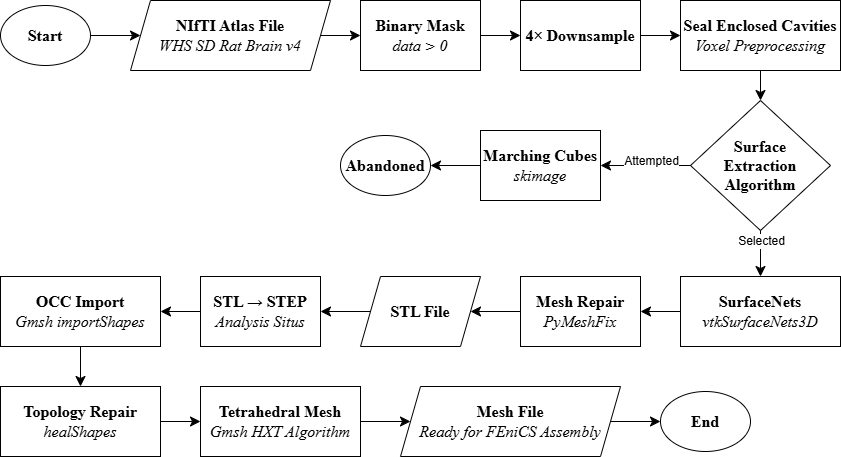

The diagram above was exported from draw.io. Its source (the exported page's mxGraphModel, read from the mxfile embedded in the PNG):
<mxGraphModel dx="2392" dy="874" grid="1" gridSize="10" guides="1" tooltips="1" connect="1" arrows="1" fold="1" page="1" pageScale="1" pageWidth="850" pageHeight="1100" math="0" shadow="0">
  <root>
    <mxCell id="0" />
    <mxCell id="1" parent="0" />
    <mxCell id="pU8Pi8bv1LggUiwp8Uzk-2" parent="1" style="rounded=0;whiteSpace=wrap;html=1;fontFamily=Times New Roman;align=center;fontSize=16;" value="&lt;b&gt;Binary Mask&lt;/b&gt;&lt;br&gt;&lt;i&gt;data &amp;gt; 0&lt;/i&gt;" vertex="1">
      <mxGeometry height="70" width="120" x="240" y="40" as="geometry" />
    </mxCell>
    <mxCell id="pU8Pi8bv1LggUiwp8Uzk-3" parent="1" style="rounded=0;whiteSpace=wrap;html=1;fontFamily=Times New Roman;align=center;fontSize=16;" value="&lt;div style=&quot;text-align: start;&quot;&gt;&lt;b style=&quot;background-color: transparent; color: light-dark(rgb(0, 0, 0), rgb(255, 255, 255));&quot;&gt;4&lt;/b&gt;&lt;span style=&quot;background-color: transparent; text-align: center;&quot;&gt;&lt;b&gt;×&amp;nbsp;&lt;/b&gt;&lt;/span&gt;&lt;b style=&quot;background-color: transparent; color: light-dark(rgb(0, 0, 0), rgb(255, 255, 255));&quot;&gt;Downsample&lt;/b&gt;&lt;/div&gt;" vertex="1">
      <mxGeometry height="70" width="120" x="400" y="40" as="geometry" />
    </mxCell>
    <mxCell id="pU8Pi8bv1LggUiwp8Uzk-4" parent="1" style="rounded=0;whiteSpace=wrap;html=1;fontFamily=Times New Roman;align=center;fontSize=16;" value="&lt;b&gt;Seal Enclosed Cavities&lt;/b&gt;&lt;br&gt;&lt;i&gt;Voxel Preprocessing&lt;/i&gt;" vertex="1">
      <mxGeometry height="70" width="160" x="560" y="40" as="geometry" />
    </mxCell>
    <mxCell id="pU8Pi8bv1LggUiwp8Uzk-6" parent="1" style="rounded=0;whiteSpace=wrap;html=1;fontFamily=Times New Roman;align=center;fontSize=16;" value="&lt;b&gt;Marching Cubes&lt;/b&gt;&lt;br&gt;&lt;i&gt;skimage&lt;/i&gt;" vertex="1">
      <mxGeometry height="70" width="120" x="360" y="170" as="geometry" />
    </mxCell>
    <mxCell id="pU8Pi8bv1LggUiwp8Uzk-7" parent="1" style="rounded=0;whiteSpace=wrap;html=1;fontFamily=Times New Roman;align=center;fontSize=16;" value="&lt;b&gt;SurfaceNets&lt;br&gt;&lt;/b&gt;&lt;i&gt;vtkSurfaceNets3D&lt;/i&gt;" vertex="1">
      <mxGeometry height="70" width="160" x="560" y="316" as="geometry" />
    </mxCell>
    <mxCell id="pU8Pi8bv1LggUiwp8Uzk-8" parent="1" style="rounded=0;whiteSpace=wrap;html=1;fontFamily=Times New Roman;align=center;fontSize=16;" value="&lt;b&gt;Mesh Repair&lt;/b&gt;&lt;br&gt;&lt;i&gt;PyMeshFix&lt;/i&gt;" vertex="1">
      <mxGeometry height="70" width="120" x="400" y="316" as="geometry" />
    </mxCell>
    <mxCell id="pU8Pi8bv1LggUiwp8Uzk-10" parent="1" style="rounded=0;whiteSpace=wrap;html=1;fontFamily=Times New Roman;align=center;fontSize=16;" value="&lt;div style=&quot;text-align: start;&quot;&gt;&lt;b style=&quot;background-color: transparent; color: light-dark(rgb(0, 0, 0), rgb(255, 255, 255));&quot;&gt;STL&amp;nbsp;&lt;/b&gt;&lt;span style=&quot;background-color: transparent; text-align: center;&quot;&gt;&lt;b&gt;→&amp;nbsp;&lt;/b&gt;&lt;/span&gt;&lt;b style=&quot;background-color: transparent; color: light-dark(rgb(0, 0, 0), rgb(255, 255, 255));&quot;&gt;STEP&lt;/b&gt;&lt;/div&gt;&lt;i&gt;Analysis Situs&lt;/i&gt;" vertex="1">
      <mxGeometry height="70" width="120" x="80" y="316" as="geometry" />
    </mxCell>
    <mxCell id="pU8Pi8bv1LggUiwp8Uzk-11" parent="1" style="rounded=0;whiteSpace=wrap;html=1;fontFamily=Times New Roman;align=center;fontSize=16;" value="&lt;b&gt;OCC Import&lt;/b&gt;&lt;br&gt;&lt;i&gt;Gmsh importShapes&lt;/i&gt;" vertex="1">
      <mxGeometry height="70" width="160" x="-120" y="316" as="geometry" />
    </mxCell>
    <mxCell id="pU8Pi8bv1LggUiwp8Uzk-12" parent="1" style="rounded=0;whiteSpace=wrap;html=1;fontFamily=Times New Roman;align=center;fontSize=16;" value="&lt;b&gt;Topology Repair&lt;/b&gt;&lt;br&gt;&lt;i&gt;healShapes&lt;/i&gt;" vertex="1">
      <mxGeometry height="70" width="160" x="-120" y="426" as="geometry" />
    </mxCell>
    <mxCell id="pU8Pi8bv1LggUiwp8Uzk-13" parent="1" style="rounded=0;whiteSpace=wrap;html=1;fontFamily=Times New Roman;align=center;fontSize=16;" value="&lt;b&gt;Tetrahedral Mesh&lt;/b&gt;&lt;br&gt;&lt;i&gt;Gmsh HXT Algorithm&lt;/i&gt;" vertex="1">
      <mxGeometry height="70" width="160" x="80" y="426" as="geometry" />
    </mxCell>
    <mxCell id="pU8Pi8bv1LggUiwp8Uzk-15" parent="1" style="rhombus;whiteSpace=wrap;html=1;fontFamily=Times New Roman;align=center;fontSize=16;" value="&lt;b&gt;Surface&lt;br&gt;Extraction&lt;br&gt;Algorithm&lt;/b&gt;" vertex="1">
      <mxGeometry height="130" width="140" x="570" y="140" as="geometry" />
    </mxCell>
    <mxCell id="pU8Pi8bv1LggUiwp8Uzk-40" edge="1" parent="1" source="pU8Pi8bv1LggUiwp8Uzk-16" style="edgeStyle=none;curved=1;rounded=0;orthogonalLoop=1;jettySize=auto;html=1;fontSize=12;startSize=8;endSize=8;" target="pU8Pi8bv1LggUiwp8Uzk-18" value="">
      <mxGeometry relative="1" as="geometry" />
    </mxCell>
    <mxCell id="pU8Pi8bv1LggUiwp8Uzk-16" parent="1" style="ellipse;whiteSpace=wrap;html=1;fontFamily=Times New Roman;align=center;fontSize=16;" value="&lt;b&gt;&lt;font&gt;Start&lt;/font&gt;&lt;/b&gt;" vertex="1">
      <mxGeometry height="60" width="90" x="-120" y="45" as="geometry" />
    </mxCell>
    <mxCell id="pU8Pi8bv1LggUiwp8Uzk-17" parent="1" style="ellipse;whiteSpace=wrap;html=1;fontFamily=Times New Roman;align=center;fontSize=16;" value="&lt;b&gt;&lt;font&gt;End&lt;/font&gt;&lt;/b&gt;" vertex="1">
      <mxGeometry height="60" width="90" x="540" y="431" as="geometry" />
    </mxCell>
    <mxCell id="pU8Pi8bv1LggUiwp8Uzk-18" parent="1" style="shape=parallelogram;perimeter=parallelogramPerimeter;whiteSpace=wrap;html=1;fixedSize=1;fontFamily=Times New Roman;align=center;fontSize=16;" value="&lt;b&gt;NIfTI Atlas File&lt;/b&gt;&lt;br&gt;&lt;i&gt;WHS SD Rat Brain v4&lt;/i&gt;" vertex="1">
      <mxGeometry height="70" width="200" x="10" y="40" as="geometry" />
    </mxCell>
    <mxCell id="pU8Pi8bv1LggUiwp8Uzk-19" parent="1" style="shape=parallelogram;perimeter=parallelogramPerimeter;whiteSpace=wrap;html=1;fixedSize=1;fontFamily=Times New Roman;align=center;fontSize=16;" value="&lt;b&gt;Mesh File&lt;/b&gt;&lt;br&gt;&lt;i style=&quot;&quot;&gt;Ready for FEniCS Assembly&lt;/i&gt;" vertex="1">
      <mxGeometry height="70" width="220" x="280" y="426" as="geometry" />
    </mxCell>
    <mxCell id="pU8Pi8bv1LggUiwp8Uzk-20" parent="1" style="shape=parallelogram;perimeter=parallelogramPerimeter;whiteSpace=wrap;html=1;fixedSize=1;fontFamily=Times New Roman;align=center;fontSize=16;" value="&lt;b&gt;STL File&lt;/b&gt;" vertex="1">
      <mxGeometry height="70" width="120" x="240" y="316" as="geometry" />
    </mxCell>
    <mxCell id="pU8Pi8bv1LggUiwp8Uzk-22" edge="1" parent="1" source="pU8Pi8bv1LggUiwp8Uzk-2" style="endArrow=classic;html=1;rounded=0;fontSize=16;startSize=8;endSize=8;curved=1;exitX=1;exitY=0.5;exitDx=0;exitDy=0;entryX=0;entryY=0.5;entryDx=0;entryDy=0;fontFamily=Times New Roman;align=center;" target="pU8Pi8bv1LggUiwp8Uzk-3" value="">
      <mxGeometry height="50" relative="1" width="50" as="geometry">
        <mxPoint x="400" y="400" as="sourcePoint" />
        <mxPoint x="450" y="350" as="targetPoint" />
      </mxGeometry>
    </mxCell>
    <mxCell id="pU8Pi8bv1LggUiwp8Uzk-23" edge="1" parent="1" source="pU8Pi8bv1LggUiwp8Uzk-3" style="endArrow=classic;html=1;rounded=0;fontSize=16;startSize=8;endSize=8;curved=1;exitX=1;exitY=0.5;exitDx=0;exitDy=0;entryX=0;entryY=0.5;entryDx=0;entryDy=0;fontFamily=Times New Roman;align=center;" target="pU8Pi8bv1LggUiwp8Uzk-4" value="">
      <mxGeometry height="50" relative="1" width="50" as="geometry">
        <mxPoint x="400" y="400" as="sourcePoint" />
        <mxPoint x="450" y="350" as="targetPoint" />
      </mxGeometry>
    </mxCell>
    <mxCell id="pU8Pi8bv1LggUiwp8Uzk-24" edge="1" parent="1" source="pU8Pi8bv1LggUiwp8Uzk-4" style="endArrow=classic;html=1;rounded=0;fontSize=16;startSize=8;endSize=8;curved=1;exitX=0.5;exitY=1;exitDx=0;exitDy=0;entryX=0.5;entryY=0;entryDx=0;entryDy=0;fontFamily=Times New Roman;align=center;" target="pU8Pi8bv1LggUiwp8Uzk-15" value="">
      <mxGeometry height="50" relative="1" width="50" as="geometry">
        <mxPoint x="560" y="400" as="sourcePoint" />
        <mxPoint x="740" y="180" as="targetPoint" />
      </mxGeometry>
    </mxCell>
    <mxCell id="pU8Pi8bv1LggUiwp8Uzk-26" edge="1" parent="1" source="pU8Pi8bv1LggUiwp8Uzk-15" style="endArrow=classic;html=1;rounded=0;fontSize=16;startSize=8;endSize=8;curved=1;exitX=0;exitY=0.5;exitDx=0;exitDy=0;entryX=1;entryY=0.5;entryDx=0;entryDy=0;fontFamily=Times New Roman;align=center;" target="pU8Pi8bv1LggUiwp8Uzk-6" value="">
      <mxGeometry height="50" relative="1" width="50" as="geometry">
        <mxPoint x="560" y="290" as="sourcePoint" />
        <mxPoint x="610" y="240" as="targetPoint" />
      </mxGeometry>
    </mxCell>
    <mxCell id="pU8Pi8bv1LggUiwp8Uzk-41" connectable="0" parent="pU8Pi8bv1LggUiwp8Uzk-26" style="edgeLabel;html=1;align=center;verticalAlign=middle;resizable=0;points=[];fontSize=12;" value="Attempted" vertex="1">
      <mxGeometry relative="1" x="0.04" y="-3" as="geometry">
        <mxPoint x="7" y="-2" as="offset" />
      </mxGeometry>
    </mxCell>
    <mxCell id="pU8Pi8bv1LggUiwp8Uzk-27" parent="1" style="ellipse;whiteSpace=wrap;html=1;fontFamily=Times New Roman;align=center;fontSize=16;" value="&lt;b&gt;Abandoned&lt;/b&gt;" vertex="1">
      <mxGeometry height="60" width="90" x="220" y="175" as="geometry" />
    </mxCell>
    <mxCell id="pU8Pi8bv1LggUiwp8Uzk-28" edge="1" parent="1" source="pU8Pi8bv1LggUiwp8Uzk-6" style="endArrow=classic;html=1;rounded=0;fontSize=16;startSize=8;endSize=8;curved=1;exitX=0;exitY=0.5;exitDx=0;exitDy=0;entryX=1;entryY=0.5;entryDx=0;entryDy=0;fontFamily=Times New Roman;align=center;" target="pU8Pi8bv1LggUiwp8Uzk-27" value="">
      <mxGeometry height="50" relative="1" width="50" as="geometry">
        <mxPoint x="520" y="390" as="sourcePoint" />
        <mxPoint x="570" y="340" as="targetPoint" />
      </mxGeometry>
    </mxCell>
    <mxCell id="pU8Pi8bv1LggUiwp8Uzk-29" edge="1" parent="1" source="pU8Pi8bv1LggUiwp8Uzk-15" style="endArrow=classic;html=1;rounded=0;fontSize=16;startSize=8;endSize=8;curved=1;exitX=0.5;exitY=1;exitDx=0;exitDy=0;entryX=0.5;entryY=0;entryDx=0;entryDy=0;fontFamily=Times New Roman;align=center;" target="pU8Pi8bv1LggUiwp8Uzk-7" value="">
      <mxGeometry height="50" relative="1" width="50" as="geometry">
        <mxPoint x="560" y="400" as="sourcePoint" />
        <mxPoint x="610" y="350" as="targetPoint" />
      </mxGeometry>
    </mxCell>
    <mxCell id="pU8Pi8bv1LggUiwp8Uzk-42" connectable="0" parent="pU8Pi8bv1LggUiwp8Uzk-29" style="edgeLabel;html=1;align=center;verticalAlign=middle;resizable=0;points=[];fontSize=12;" value="Selected" vertex="1">
      <mxGeometry relative="1" x="-0.08" y="1" as="geometry">
        <mxPoint x="-1" y="-11" as="offset" />
      </mxGeometry>
    </mxCell>
    <mxCell id="pU8Pi8bv1LggUiwp8Uzk-30" edge="1" parent="1" source="pU8Pi8bv1LggUiwp8Uzk-7" style="endArrow=classic;html=1;rounded=0;fontSize=16;startSize=8;endSize=8;curved=1;exitX=0;exitY=0.5;exitDx=0;exitDy=0;entryX=1;entryY=0.5;entryDx=0;entryDy=0;fontFamily=Times New Roman;align=center;" target="pU8Pi8bv1LggUiwp8Uzk-8" value="">
      <mxGeometry height="50" relative="1" width="50" as="geometry">
        <mxPoint x="560" y="396" as="sourcePoint" />
        <mxPoint x="610" y="346" as="targetPoint" />
      </mxGeometry>
    </mxCell>
    <mxCell id="pU8Pi8bv1LggUiwp8Uzk-31" edge="1" parent="1" source="pU8Pi8bv1LggUiwp8Uzk-8" style="endArrow=classic;html=1;rounded=0;fontSize=16;startSize=8;endSize=8;curved=1;exitX=0;exitY=0.5;exitDx=0;exitDy=0;entryX=1;entryY=0.5;entryDx=0;entryDy=0;fontFamily=Times New Roman;align=center;" target="pU8Pi8bv1LggUiwp8Uzk-20" value="">
      <mxGeometry height="50" relative="1" width="50" as="geometry">
        <mxPoint x="560" y="496" as="sourcePoint" />
        <mxPoint x="610" y="446" as="targetPoint" />
      </mxGeometry>
    </mxCell>
    <mxCell id="pU8Pi8bv1LggUiwp8Uzk-32" edge="1" parent="1" source="pU8Pi8bv1LggUiwp8Uzk-20" style="endArrow=classic;html=1;rounded=0;fontSize=16;startSize=8;endSize=8;curved=1;exitX=0;exitY=0.5;exitDx=0;exitDy=0;entryX=1;entryY=0.5;entryDx=0;entryDy=0;fontFamily=Times New Roman;align=center;" target="pU8Pi8bv1LggUiwp8Uzk-10" value="">
      <mxGeometry height="50" relative="1" width="50" as="geometry">
        <mxPoint x="560" y="496" as="sourcePoint" />
        <mxPoint x="610" y="446" as="targetPoint" />
      </mxGeometry>
    </mxCell>
    <mxCell id="pU8Pi8bv1LggUiwp8Uzk-33" edge="1" parent="1" source="pU8Pi8bv1LggUiwp8Uzk-18" style="endArrow=classic;html=1;rounded=0;fontSize=16;startSize=8;endSize=8;curved=1;exitX=1;exitY=0.5;exitDx=0;exitDy=0;entryX=0;entryY=0.5;entryDx=0;entryDy=0;fontFamily=Times New Roman;align=center;" target="pU8Pi8bv1LggUiwp8Uzk-2" value="">
      <mxGeometry height="50" relative="1" width="50" as="geometry">
        <mxPoint x="480" y="400" as="sourcePoint" />
        <mxPoint x="530" y="350" as="targetPoint" />
      </mxGeometry>
    </mxCell>
    <mxCell id="pU8Pi8bv1LggUiwp8Uzk-34" edge="1" parent="1" source="pU8Pi8bv1LggUiwp8Uzk-10" style="endArrow=classic;html=1;rounded=0;fontSize=16;startSize=8;endSize=8;curved=1;exitX=0;exitY=0.5;exitDx=0;exitDy=0;entryX=1;entryY=0.5;entryDx=0;entryDy=0;fontFamily=Times New Roman;align=center;" target="pU8Pi8bv1LggUiwp8Uzk-11" value="">
      <mxGeometry height="50" relative="1" width="50" as="geometry">
        <mxPoint x="480" y="396" as="sourcePoint" />
        <mxPoint x="530" y="346" as="targetPoint" />
      </mxGeometry>
    </mxCell>
    <mxCell id="pU8Pi8bv1LggUiwp8Uzk-35" edge="1" parent="1" source="pU8Pi8bv1LggUiwp8Uzk-11" style="endArrow=classic;html=1;rounded=0;fontSize=16;startSize=8;endSize=8;curved=1;exitX=0.5;exitY=1;exitDx=0;exitDy=0;entryX=0.5;entryY=0;entryDx=0;entryDy=0;fontFamily=Times New Roman;align=center;" target="pU8Pi8bv1LggUiwp8Uzk-12" value="">
      <mxGeometry height="50" relative="1" width="50" as="geometry">
        <mxPoint x="480" y="416" as="sourcePoint" />
        <mxPoint x="530" y="366" as="targetPoint" />
      </mxGeometry>
    </mxCell>
    <mxCell id="pU8Pi8bv1LggUiwp8Uzk-36" edge="1" parent="1" source="pU8Pi8bv1LggUiwp8Uzk-12" style="endArrow=classic;html=1;rounded=0;fontSize=16;startSize=8;endSize=8;curved=1;exitX=1;exitY=0.5;exitDx=0;exitDy=0;fontFamily=Times New Roman;align=center;entryX=0;entryY=0.5;entryDx=0;entryDy=0;" target="pU8Pi8bv1LggUiwp8Uzk-13" value="">
      <mxGeometry height="50" relative="1" width="50" as="geometry">
        <mxPoint x="480" y="416" as="sourcePoint" />
        <mxPoint x="79" y="466" as="targetPoint" />
      </mxGeometry>
    </mxCell>
    <mxCell id="pU8Pi8bv1LggUiwp8Uzk-37" edge="1" parent="1" source="pU8Pi8bv1LggUiwp8Uzk-13" style="endArrow=classic;html=1;rounded=0;fontSize=16;startSize=8;endSize=8;curved=1;exitX=1;exitY=0.5;exitDx=0;exitDy=0;entryX=0;entryY=0.5;entryDx=0;entryDy=0;fontFamily=Times New Roman;align=center;" target="pU8Pi8bv1LggUiwp8Uzk-19" value="">
      <mxGeometry height="50" relative="1" width="50" as="geometry">
        <mxPoint x="480" y="416" as="sourcePoint" />
        <mxPoint x="530" y="366" as="targetPoint" />
      </mxGeometry>
    </mxCell>
    <mxCell id="pU8Pi8bv1LggUiwp8Uzk-38" edge="1" parent="1" source="pU8Pi8bv1LggUiwp8Uzk-19" style="endArrow=classic;html=1;rounded=0;fontSize=16;startSize=8;endSize=8;curved=1;exitX=1;exitY=0.5;exitDx=0;exitDy=0;entryX=0;entryY=0.5;entryDx=0;entryDy=0;fontFamily=Times New Roman;align=center;" target="pU8Pi8bv1LggUiwp8Uzk-17" value="">
      <mxGeometry height="50" relative="1" width="50" as="geometry">
        <mxPoint x="570" y="411" as="sourcePoint" />
        <mxPoint x="620" y="361" as="targetPoint" />
      </mxGeometry>
    </mxCell>
  </root>
</mxGraphModel>